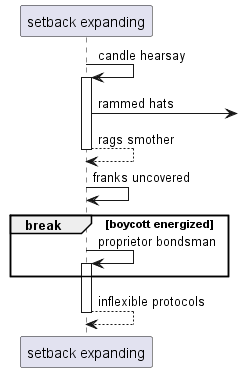

The diagram above was rendered by PlantUML. Its source (embedded in the PNG):
@startuml
participant "setback expanding" as 0
0 -> 0++ : candle hearsay
0 ->] : rammed hats
return rags smother
0 -> 0: franks uncovered
break boycott energized
0 -> 0++ : proprietor bondsman
end
return inflexible protocols
@enduml